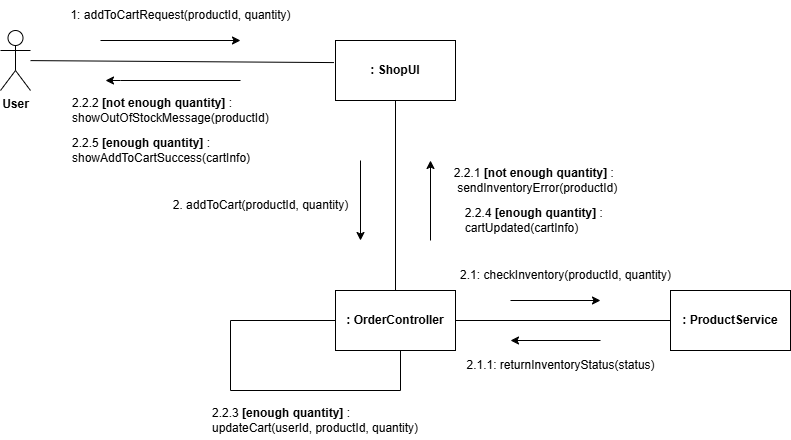

The diagram above was exported from draw.io. Its source (the exported page's mxGraphModel, read from the mxfile embedded in the PNG):
<mxGraphModel dx="1006" dy="519" grid="1" gridSize="10" guides="1" tooltips="1" connect="1" arrows="1" fold="1" page="1" pageScale="1" pageWidth="850" pageHeight="1100" math="0" shadow="0">
  <root>
    <mxCell id="0" />
    <mxCell id="1" parent="0" />
    <mxCell id="8Q6dvz6PIjqshivKQcK5-1" value="&lt;b&gt;User&lt;/b&gt;" style="shape=umlActor;verticalLabelPosition=bottom;verticalAlign=top;html=1;outlineConnect=0;" parent="1" vertex="1">
      <mxGeometry x="90" y="190" width="30" height="60" as="geometry" />
    </mxCell>
    <mxCell id="8Q6dvz6PIjqshivKQcK5-2" value="&lt;b&gt;: ShopUI&lt;/b&gt;" style="rounded=0;whiteSpace=wrap;html=1;" parent="1" vertex="1">
      <mxGeometry x="425" y="200" width="120" height="60" as="geometry" />
    </mxCell>
    <mxCell id="8Q6dvz6PIjqshivKQcK5-3" value="&lt;b&gt;: OrderController&lt;/b&gt;" style="rounded=0;whiteSpace=wrap;html=1;" parent="1" vertex="1">
      <mxGeometry x="425" y="450" width="120" height="60" as="geometry" />
    </mxCell>
    <mxCell id="8Q6dvz6PIjqshivKQcK5-5" value="&lt;b&gt;: ProductService&lt;/b&gt;" style="rounded=0;whiteSpace=wrap;html=1;" parent="1" vertex="1">
      <mxGeometry x="760" y="450" width="120" height="60" as="geometry" />
    </mxCell>
    <mxCell id="8Q6dvz6PIjqshivKQcK5-6" value="1: addToCartRequest(productId, quantity)" style="text;html=1;align=center;verticalAlign=middle;resizable=0;points=[];autosize=1;strokeColor=none;fillColor=none;" parent="1" vertex="1">
      <mxGeometry x="150" y="160" width="240" height="30" as="geometry" />
    </mxCell>
    <mxCell id="8Q6dvz6PIjqshivKQcK5-7" value="2.&amp;nbsp;addToCart(productId, quantity)" style="text;html=1;align=center;verticalAlign=middle;resizable=0;points=[];autosize=1;strokeColor=none;fillColor=none;" parent="1" vertex="1">
      <mxGeometry x="250" y="350" width="200" height="30" as="geometry" />
    </mxCell>
    <mxCell id="8Q6dvz6PIjqshivKQcK5-9" value="2.1: checkInventory(productId, quantity)" style="text;html=1;align=center;verticalAlign=middle;resizable=0;points=[];autosize=1;strokeColor=none;fillColor=none;" parent="1" vertex="1">
      <mxGeometry x="540" y="420" width="230" height="30" as="geometry" />
    </mxCell>
    <mxCell id="8Q6dvz6PIjqshivKQcK5-10" value="2.1.1: returnInventoryStatus(status)" style="text;html=1;align=center;verticalAlign=middle;resizable=0;points=[];autosize=1;strokeColor=none;fillColor=none;" parent="1" vertex="1">
      <mxGeometry x="545" y="510" width="210" height="30" as="geometry" />
    </mxCell>
    <mxCell id="8Q6dvz6PIjqshivKQcK5-11" value="" style="endArrow=none;html=1;rounded=0;entryX=-0.013;entryY=0.368;entryDx=0;entryDy=0;entryPerimeter=0;" parent="1" source="8Q6dvz6PIjqshivKQcK5-1" target="8Q6dvz6PIjqshivKQcK5-2" edge="1">
      <mxGeometry width="50" height="50" relative="1" as="geometry">
        <mxPoint x="370" y="340" as="sourcePoint" />
        <mxPoint x="420" y="290" as="targetPoint" />
      </mxGeometry>
    </mxCell>
    <mxCell id="8Q6dvz6PIjqshivKQcK5-14" value="" style="endArrow=classic;html=1;rounded=0;" parent="1" edge="1">
      <mxGeometry width="50" height="50" relative="1" as="geometry">
        <mxPoint x="190" y="200" as="sourcePoint" />
        <mxPoint x="330" y="200" as="targetPoint" />
      </mxGeometry>
    </mxCell>
    <mxCell id="8Q6dvz6PIjqshivKQcK5-15" value="" style="endArrow=classic;html=1;rounded=0;" parent="1" edge="1">
      <mxGeometry width="50" height="50" relative="1" as="geometry">
        <mxPoint x="330" y="240" as="sourcePoint" />
        <mxPoint x="195" y="240" as="targetPoint" />
        <Array as="points">
          <mxPoint x="210" y="240" />
        </Array>
      </mxGeometry>
    </mxCell>
    <mxCell id="8Q6dvz6PIjqshivKQcK5-18" value="" style="endArrow=none;html=1;rounded=0;entryX=0.5;entryY=1;entryDx=0;entryDy=0;exitX=0.5;exitY=0;exitDx=0;exitDy=0;" parent="1" source="8Q6dvz6PIjqshivKQcK5-3" target="8Q6dvz6PIjqshivKQcK5-2" edge="1">
      <mxGeometry width="50" height="50" relative="1" as="geometry">
        <mxPoint x="370" y="340" as="sourcePoint" />
        <mxPoint x="420" y="290" as="targetPoint" />
      </mxGeometry>
    </mxCell>
    <mxCell id="8Q6dvz6PIjqshivKQcK5-19" value="" style="endArrow=none;html=1;rounded=0;exitX=1;exitY=0.5;exitDx=0;exitDy=0;entryX=0;entryY=0.5;entryDx=0;entryDy=0;" parent="1" source="8Q6dvz6PIjqshivKQcK5-3" target="8Q6dvz6PIjqshivKQcK5-5" edge="1">
      <mxGeometry width="50" height="50" relative="1" as="geometry">
        <mxPoint x="370" y="340" as="sourcePoint" />
        <mxPoint x="420" y="290" as="targetPoint" />
      </mxGeometry>
    </mxCell>
    <mxCell id="8Q6dvz6PIjqshivKQcK5-20" value="" style="endArrow=classic;html=1;rounded=0;" parent="1" edge="1">
      <mxGeometry width="50" height="50" relative="1" as="geometry">
        <mxPoint x="450" y="320" as="sourcePoint" />
        <mxPoint x="450" y="400" as="targetPoint" />
      </mxGeometry>
    </mxCell>
    <mxCell id="8Q6dvz6PIjqshivKQcK5-21" value="" style="endArrow=classic;html=1;rounded=0;" parent="1" edge="1">
      <mxGeometry width="50" height="50" relative="1" as="geometry">
        <mxPoint x="520" y="400" as="sourcePoint" />
        <mxPoint x="520" y="320" as="targetPoint" />
      </mxGeometry>
    </mxCell>
    <mxCell id="8Q6dvz6PIjqshivKQcK5-22" value="" style="endArrow=classic;html=1;rounded=0;" parent="1" edge="1">
      <mxGeometry width="50" height="50" relative="1" as="geometry">
        <mxPoint x="600" y="460" as="sourcePoint" />
        <mxPoint x="690" y="460" as="targetPoint" />
      </mxGeometry>
    </mxCell>
    <mxCell id="8Q6dvz6PIjqshivKQcK5-23" value="" style="endArrow=classic;html=1;rounded=0;" parent="1" edge="1">
      <mxGeometry width="50" height="50" relative="1" as="geometry">
        <mxPoint x="690" y="500" as="sourcePoint" />
        <mxPoint x="600" y="500" as="targetPoint" />
      </mxGeometry>
    </mxCell>
    <mxCell id="8Q6dvz6PIjqshivKQcK5-25" value="2.2.3&amp;nbsp;&lt;b style=&quot;&quot;&gt;[enough quantity]&lt;/b&gt;&lt;span style=&quot;&quot;&gt;&amp;nbsp;:&amp;nbsp;&lt;/span&gt;&lt;div&gt;updateCart(userId, productId, quantity)&lt;/div&gt;" style="text;html=1;align=left;verticalAlign=middle;resizable=0;points=[];autosize=1;strokeColor=none;fillColor=none;" parent="1" vertex="1">
      <mxGeometry x="300" y="560" width="230" height="40" as="geometry" />
    </mxCell>
    <mxCell id="8Q6dvz6PIjqshivKQcK5-29" value="" style="endArrow=none;html=1;rounded=0;exitX=0;exitY=0.5;exitDx=0;exitDy=0;" parent="1" source="8Q6dvz6PIjqshivKQcK5-3" edge="1">
      <mxGeometry width="50" height="50" relative="1" as="geometry">
        <mxPoint x="400" y="460" as="sourcePoint" />
        <mxPoint x="320" y="480" as="targetPoint" />
      </mxGeometry>
    </mxCell>
    <mxCell id="8Q6dvz6PIjqshivKQcK5-30" value="" style="endArrow=none;html=1;rounded=0;" parent="1" edge="1">
      <mxGeometry width="50" height="50" relative="1" as="geometry">
        <mxPoint x="320" y="480" as="sourcePoint" />
        <mxPoint x="320" y="550" as="targetPoint" />
      </mxGeometry>
    </mxCell>
    <mxCell id="8Q6dvz6PIjqshivKQcK5-31" value="" style="endArrow=none;html=1;rounded=0;" parent="1" edge="1">
      <mxGeometry width="50" height="50" relative="1" as="geometry">
        <mxPoint x="320" y="550" as="sourcePoint" />
        <mxPoint x="490" y="550" as="targetPoint" />
      </mxGeometry>
    </mxCell>
    <mxCell id="8Q6dvz6PIjqshivKQcK5-32" value="" style="endArrow=none;html=1;rounded=0;" parent="1" edge="1">
      <mxGeometry width="50" height="50" relative="1" as="geometry">
        <mxPoint x="490" y="550" as="sourcePoint" />
        <mxPoint x="490" y="510" as="targetPoint" />
        <Array as="points" />
      </mxGeometry>
    </mxCell>
    <mxCell id="8Q6dvz6PIjqshivKQcK5-33" value="2.2.4&amp;nbsp;&lt;b style=&quot;text-align: left;&quot;&gt;[enough quantity]&lt;/b&gt;&lt;span style=&quot;text-align: left;&quot;&gt;&amp;nbsp;:&amp;nbsp;&lt;/span&gt;&lt;div style=&quot;text-align: left;&quot;&gt;cartUpdated(cartInfo)&lt;/div&gt;" style="text;html=1;align=center;verticalAlign=middle;resizable=0;points=[];autosize=1;strokeColor=none;fillColor=none;" parent="1" vertex="1">
      <mxGeometry x="545" y="360" width="160" height="40" as="geometry" />
    </mxCell>
    <mxCell id="8Q6dvz6PIjqshivKQcK5-34" value="2.2.5&amp;nbsp;&lt;b style=&quot;&quot;&gt;[enough quantity]&lt;/b&gt;&lt;span style=&quot;&quot;&gt;&amp;nbsp;:&amp;nbsp;&lt;/span&gt;&lt;div&gt;showAddToCartSuccess(cartInfo)&lt;/div&gt;" style="text;html=1;align=left;verticalAlign=middle;resizable=0;points=[];autosize=1;strokeColor=none;fillColor=none;" parent="1" vertex="1">
      <mxGeometry x="160" y="290" width="200" height="40" as="geometry" />
    </mxCell>
    <mxCell id="8Q6dvz6PIjqshivKQcK5-35" value="2.2.1&amp;nbsp;&lt;b style=&quot;text-align: left;&quot;&gt;[not enough quantity]&lt;/b&gt;&lt;span style=&quot;text-align: left;&quot;&gt;&amp;nbsp;:&amp;nbsp;&lt;/span&gt;&lt;div style=&quot;text-align: left;&quot;&gt;&amp;nbsp;sendInventoryError(productId)&lt;/div&gt;" style="text;html=1;align=center;verticalAlign=middle;resizable=0;points=[];autosize=1;strokeColor=none;fillColor=none;" parent="1" vertex="1">
      <mxGeometry x="530" y="320" width="190" height="40" as="geometry" />
    </mxCell>
    <mxCell id="8Q6dvz6PIjqshivKQcK5-36" value="2.2.2&lt;b&gt; [not enough quantity]&lt;/b&gt; :&amp;nbsp;&lt;div&gt;showOutOfStockMessage(productId)&lt;/div&gt;" style="text;html=1;align=left;verticalAlign=middle;resizable=0;points=[];autosize=1;strokeColor=none;fillColor=none;" parent="1" vertex="1">
      <mxGeometry x="160" y="250" width="220" height="40" as="geometry" />
    </mxCell>
  </root>
</mxGraphModel>